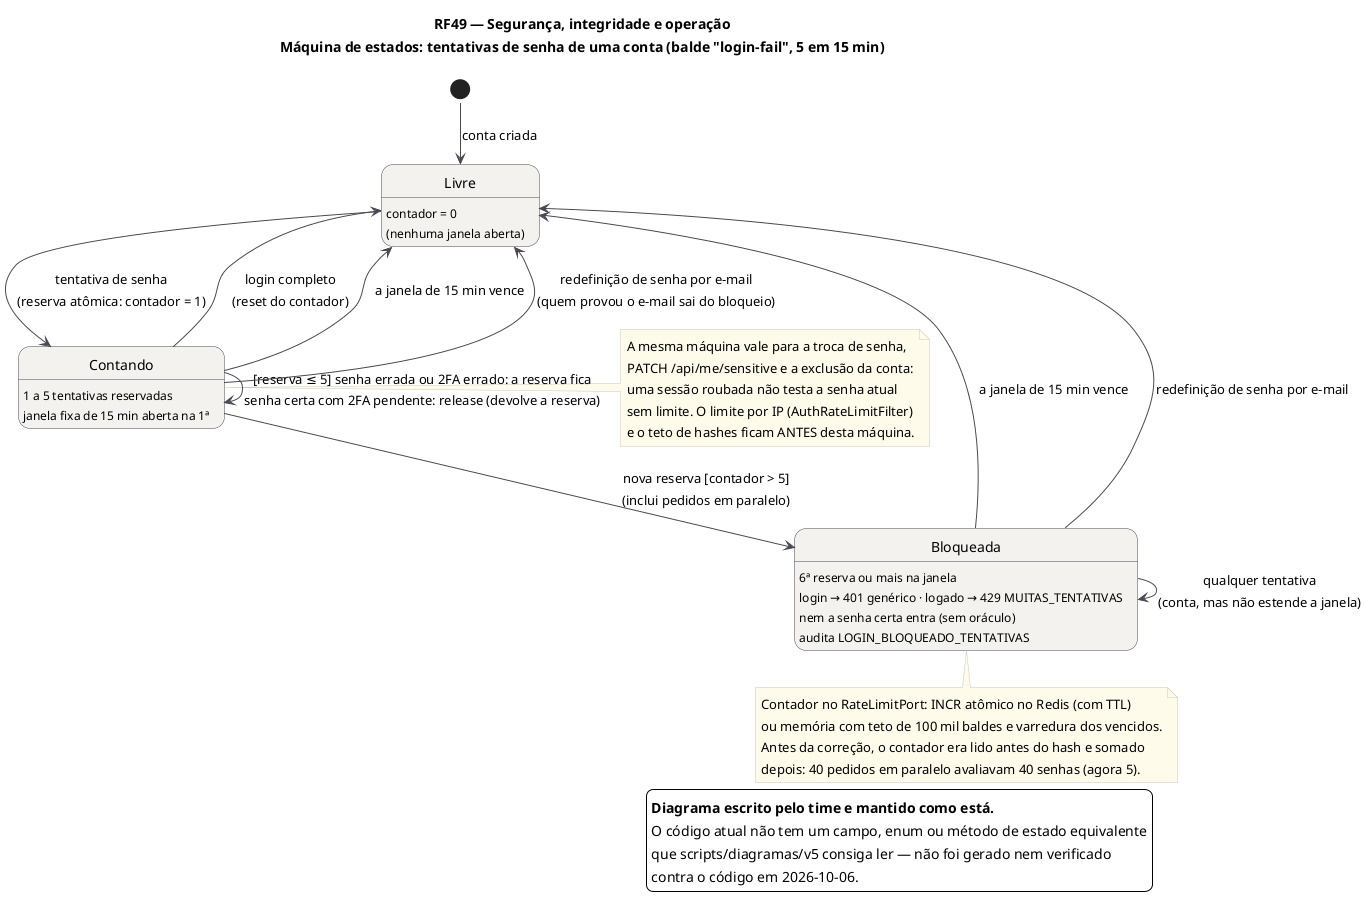

The diagram above was rendered by PlantUML. Its source (embedded in the PNG):
@startuml RF49_MaquinaDeEstados_Bloqueio
!include ../seguranca/_estilo.iuml
title RF49 — Segurança, integridade e operação\nMáquina de estados: tentativas de senha de uma conta (balde "login-fail", 5 em 15 min)

[*] --> Livre : conta criada

state Livre : contador = 0\n(nenhuma janela aberta)

state "Contando" as Contando : 1 a 5 tentativas reservadas\njanela fixa de 15 min aberta na 1ª
state "Bloqueada" as Bloqueada : 6ª reserva ou mais na janela\nlogin → 401 genérico · logado → 429 MUITAS_TENTATIVAS\nnem a senha certa entra (sem oráculo)\naudita LOGIN_BLOQUEADO_TENTATIVAS

Livre --> Contando : tentativa de senha\n(reserva atômica: contador = 1)
Contando --> Contando : [reserva ≤ 5] senha errada ou 2FA errado: a reserva fica\nsenha certa com 2FA pendente: release (devolve a reserva)
Contando --> Livre : login completo\n(reset do contador)
Contando --> Livre : a janela de 15 min vence
Contando --> Livre : redefinição de senha por e-mail\n(quem provou o e-mail sai do bloqueio)
Contando --> Bloqueada : nova reserva [contador > 5]\n(inclui pedidos em paralelo)
Bloqueada --> Bloqueada : qualquer tentativa\n(conta, mas não estende a janela)
Bloqueada --> Livre : a janela de 15 min vence
Bloqueada --> Livre : redefinição de senha por e-mail

note right of Contando
  A mesma máquina vale para a troca de senha,
  PATCH /api/me/sensitive e a exclusão da conta:
  uma sessão roubada não testa a senha atual
  sem limite. O limite por IP (AuthRateLimitFilter)
  e o teto de hashes ficam ANTES desta máquina.
end note

note bottom of Bloqueada
  Contador no RateLimitPort: INCR atômico no Redis (com TTL)
  ou memória com teto de 100 mil baldes e varredura dos vencidos.
  Antes da correção, o contador era lido antes do hash e somado
  depois: 40 pedidos em paralelo avaliavam 40 senhas (agora 5).
end note
' v5: diagrama do time mantido (sem alvo no código)
legend bottom right
  <b>Diagrama escrito pelo time e mantido como está.</b>
  O código atual não tem um campo, enum ou método de estado equivalente
  que scripts/diagramas/v5 consiga ler — não foi gerado nem verificado
  contra o código em 2026-10-06.
endlegend
@enduml